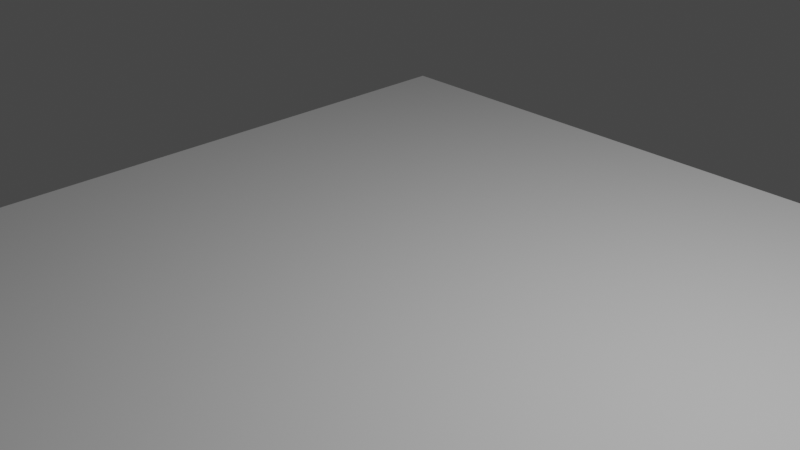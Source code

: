 # Source: speed.blend  (saved by Blender 3.5.10; exported with 4.5.12 LTS)
import bpy
from mathutils import Matrix  # noqa: F401  (used for matrix-valued properties, if any)

bpy.ops.wm.read_factory_settings(use_empty=True)
scene = bpy.context.scene
scene.name = 'Scene'

# ---- collections
col_collection = bpy.data.collections.new('Collection'); scene.collection.children.link(col_collection)

# ---- world
world_world = bpy.data.worlds.new('World'); scene.world = world_world
world_world.use_nodes = True; world_world.node_tree.nodes.clear()
_N = world_world.node_tree.nodes; _L = world_world.node_tree.links
n0 = _N.new('ShaderNodeOutputWorld'); n0.name = 'World Output'; n0.location = (300, 300)
n1 = _N.new('ShaderNodeBackground'); n1.name = 'Background'; n1.location = (10, 300)
n1.inputs[0].default_value = (0.05088, 0.05088, 0.05088, 1.0)
_L.new(n1.outputs[0], n0.inputs[0])
n0.is_active_output = True
world_world.color = (0.05088, 0.05088, 0.05088)
world_world.use_sun_shadow = False
world_world.sun_shadow_jitter_overblur = 0.0

# ---- cameras
cam_camera = bpy.data.cameras.new('Camera')
cam_camera.clip_end = 100.0
cam_camera.ortho_scale = 7.314

# ---- lights
light_light = bpy.data.lights.new('Light', 'POINT')
light_light.transmission_factor = 0.0
light_light.energy = 1000.0
light_light.shadow_soft_size = 0.1
light_light.shadow_maximum_resolution = 0.006
light_light.use_absolute_resolution = True

# ---- meshes
me_plane = bpy.data.meshes.new('Plane')
me_plane.from_pydata([(-1.0, -1.0, 0.0), (1.0, -1.0, 0.0), (-1.0, 1.0, 0.0), (1.0, 1.0, 0.0)], [], [(0, 1, 3, 2)])
_uv = me_plane.uv_layers.new(name='UVMap')
_uv.uv.foreach_set('vector', [0.0, 0.0, 1.0, 0.0, 1.0, 1.0, 0.0, 1.0])
me_plane.update()

# ---- objects
ob_light = bpy.data.objects.new('Light', light_light)
ob_camera = bpy.data.objects.new('Camera', cam_camera)
ob_plane = bpy.data.objects.new('Plane', me_plane)

# ---- transforms, parenting, visibility, modifiers, constraints
ob_light.location = (4.076, 1.005, 5.904)
ob_light.rotation_euler = (0.6503, 0.05522, 1.866)
ob_light.lock_rotations_4d = False
ob_light.empty_display_type = 'ARROWS'
ob_light.color = (0.0, 0.0, 0.0, 0.0)
ob_light.lineart.crease_threshold = 0.0
ob_camera.location = (7.359, -6.926, 4.958)
ob_camera.rotation_euler = (1.109, 0.0, 0.8149)
ob_camera.lock_rotations_4d = False
ob_camera.empty_display_type = 'ARROWS'
ob_camera.color = (0.0, 0.0, 0.0, 0.0)
ob_camera.display_type = 'WIRE'
ob_camera.lineart.crease_threshold = 0.0
ob_plane.location = (2.103e-16, 0.2367, -0.9469)
ob_plane.scale = (5.0, 5.0, 1.0)

# ---- collection membership
col_collection.objects.link(ob_light)
col_collection.objects.link(ob_camera)
col_collection.objects.link(ob_plane)

# ---- scene / render settings (as saved in the file)
scene.camera = ob_camera
scene.frame_start = 0; scene.frame_end = 148; scene.frame_set(142)
scene.render.engine = 'BLENDER_EEVEE_NEXT'
scene.render.fps = 30
scene.cycles.sampling_pattern = 'TABULATED_SOBOL'
scene.view_settings.view_transform = 'Filmic'
bpy.context.view_layer.update()
